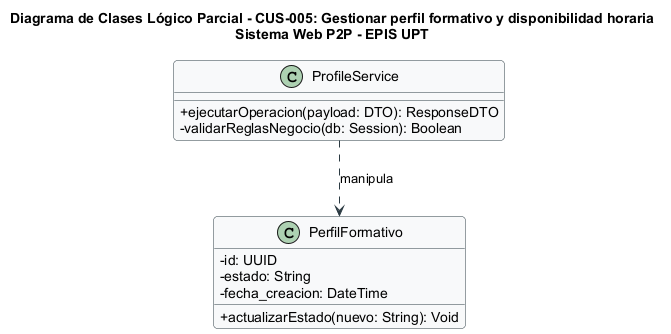

The diagram above was rendered by PlantUML. Its source (embedded in the PNG):
@startuml
title Diagrama de Clases Lógico Parcial - CUS-005: Gestionar perfil formativo y disponibilidad horaria\nSistema Web P2P - EPIS UPT

skinparam classAttributeIconSize 0
skinparam shadowing false
skinparam roundcorner 8
skinparam defaultFontName Arial
skinparam fontSize 10

skinparam class {
    BackgroundColor #F8F9FA
    BorderColor #2B3A42
    ArrowColor #2B3A42
}

class "ProfileService" as Controller {
  +ejecutarOperacion(payload: DTO): ResponseDTO
  -validarReglasNegocio(db: Session): Boolean
}

class "PerfilFormativo" as Entity {
  -id: UUID
  -estado: String
  -fecha_creacion: DateTime
  +actualizarEstado(nuevo: String): Void
}

Controller ..> Entity : manipula
@enduml